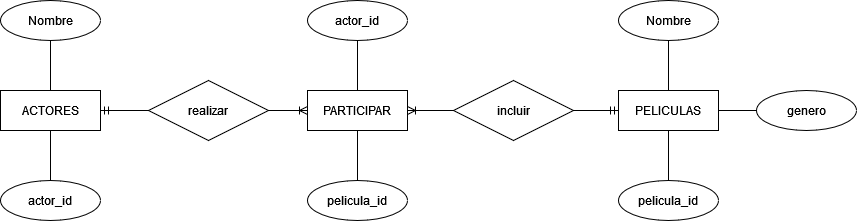

The diagram above was exported from draw.io. Its source (the exported page's mxGraphModel, read from the mxfile embedded in the PNG):
<mxGraphModel dx="1834" dy="754" grid="0" gridSize="10" guides="1" tooltips="1" connect="1" arrows="1" fold="1" page="0" pageScale="1" pageWidth="827" pageHeight="1169" background="#FFFFFF" math="0" shadow="0">
  <root>
    <mxCell id="0" />
    <mxCell id="1" parent="0" />
    <mxCell id="dDDn2S2316PWaIgdSw-E-2" value="PELICULAS" style="whiteSpace=wrap;html=1;align=center;" parent="1" vertex="1">
      <mxGeometry x="470" y="340" width="100" height="40" as="geometry" />
    </mxCell>
    <mxCell id="dDDn2S2316PWaIgdSw-E-3" value="ACTORES" style="whiteSpace=wrap;html=1;align=center;" parent="1" vertex="1">
      <mxGeometry x="-148" y="340" width="100" height="40" as="geometry" />
    </mxCell>
    <mxCell id="dDDn2S2316PWaIgdSw-E-30" style="rounded=0;orthogonalLoop=1;jettySize=auto;html=1;entryX=0.5;entryY=0;entryDx=0;entryDy=0;endArrow=none;endFill=0;exitX=0.5;exitY=1;exitDx=0;exitDy=0;" parent="1" source="dDDn2S2316PWaIgdSw-E-13" target="dDDn2S2316PWaIgdSw-E-3" edge="1">
      <mxGeometry relative="1" as="geometry" />
    </mxCell>
    <mxCell id="dDDn2S2316PWaIgdSw-E-13" value="Nombre" style="ellipse;whiteSpace=wrap;html=1;align=center;" parent="1" vertex="1">
      <mxGeometry x="-148" y="250" width="100" height="40" as="geometry" />
    </mxCell>
    <mxCell id="kPfyUcKW2DFA_yGxCcrE-3" style="rounded=0;orthogonalLoop=1;jettySize=auto;html=1;entryX=0.5;entryY=0;entryDx=0;entryDy=0;endArrow=none;endFill=0;" parent="1" source="dDDn2S2316PWaIgdSw-E-21" target="dDDn2S2316PWaIgdSw-E-41" edge="1">
      <mxGeometry relative="1" as="geometry" />
    </mxCell>
    <mxCell id="dDDn2S2316PWaIgdSw-E-21" value="actor_id" style="ellipse;whiteSpace=wrap;html=1;align=center;" parent="1" vertex="1">
      <mxGeometry x="159" y="250" width="100" height="40" as="geometry" />
    </mxCell>
    <mxCell id="dDDn2S2316PWaIgdSw-E-27" style="rounded=0;orthogonalLoop=1;jettySize=auto;html=1;endArrow=none;endFill=0;entryX=0.5;entryY=0;entryDx=0;entryDy=0;" parent="1" source="dDDn2S2316PWaIgdSw-E-24" target="dDDn2S2316PWaIgdSw-E-2" edge="1">
      <mxGeometry relative="1" as="geometry" />
    </mxCell>
    <mxCell id="dDDn2S2316PWaIgdSw-E-24" value="Nombre" style="ellipse;whiteSpace=wrap;html=1;align=center;" parent="1" vertex="1">
      <mxGeometry x="470" y="250" width="100" height="40" as="geometry" />
    </mxCell>
    <mxCell id="dDDn2S2316PWaIgdSw-E-26" style="rounded=0;orthogonalLoop=1;jettySize=auto;html=1;entryX=0.5;entryY=1;entryDx=0;entryDy=0;endArrow=none;endFill=0;exitX=0.5;exitY=0;exitDx=0;exitDy=0;" parent="1" target="dDDn2S2316PWaIgdSw-E-3" edge="1" source="dDDn2S2316PWaIgdSw-E-25">
      <mxGeometry relative="1" as="geometry">
        <mxPoint x="-228" y="360" as="sourcePoint" />
      </mxGeometry>
    </mxCell>
    <mxCell id="dDDn2S2316PWaIgdSw-E-25" value="actor_id" style="ellipse;whiteSpace=wrap;html=1;align=center;" parent="1" vertex="1">
      <mxGeometry x="-148" y="430" width="100" height="40" as="geometry" />
    </mxCell>
    <mxCell id="dDDn2S2316PWaIgdSw-E-29" style="rounded=0;orthogonalLoop=1;jettySize=auto;html=1;entryX=1;entryY=0.5;entryDx=0;entryDy=0;endArrow=none;endFill=0;" parent="1" source="dDDn2S2316PWaIgdSw-E-28" target="dDDn2S2316PWaIgdSw-E-2" edge="1">
      <mxGeometry relative="1" as="geometry" />
    </mxCell>
    <mxCell id="dDDn2S2316PWaIgdSw-E-28" value="genero" style="ellipse;whiteSpace=wrap;html=1;align=center;" parent="1" vertex="1">
      <mxGeometry x="608" y="340" width="100" height="40" as="geometry" />
    </mxCell>
    <mxCell id="kPfyUcKW2DFA_yGxCcrE-2" style="rounded=0;orthogonalLoop=1;jettySize=auto;html=1;entryX=0.5;entryY=1;entryDx=0;entryDy=0;endArrow=none;endFill=0;" parent="1" source="dDDn2S2316PWaIgdSw-E-31" target="dDDn2S2316PWaIgdSw-E-2" edge="1">
      <mxGeometry relative="1" as="geometry" />
    </mxCell>
    <mxCell id="dDDn2S2316PWaIgdSw-E-31" value="pelicula_id" style="ellipse;whiteSpace=wrap;html=1;align=center;" parent="1" vertex="1">
      <mxGeometry x="470" y="430" width="100" height="40" as="geometry" />
    </mxCell>
    <mxCell id="dDDn2S2316PWaIgdSw-E-38" style="rounded=0;orthogonalLoop=1;jettySize=auto;html=1;entryX=0.5;entryY=1;entryDx=0;entryDy=0;endArrow=none;endFill=0;" parent="1" source="dDDn2S2316PWaIgdSw-E-37" target="dDDn2S2316PWaIgdSw-E-41" edge="1">
      <mxGeometry relative="1" as="geometry">
        <mxPoint x="330" y="390" as="targetPoint" />
      </mxGeometry>
    </mxCell>
    <mxCell id="dDDn2S2316PWaIgdSw-E-37" value="pelicula_id" style="ellipse;whiteSpace=wrap;html=1;align=center;" parent="1" vertex="1">
      <mxGeometry x="159" y="430" width="100" height="40" as="geometry" />
    </mxCell>
    <mxCell id="dDDn2S2316PWaIgdSw-E-41" value="PARTICIPAR" style="whiteSpace=wrap;html=1;align=center;" parent="1" vertex="1">
      <mxGeometry x="159" y="340" width="100" height="40" as="geometry" />
    </mxCell>
    <mxCell id="dDDn2S2316PWaIgdSw-E-43" value="realizar" style="shape=rhombus;perimeter=rhombusPerimeter;whiteSpace=wrap;html=1;align=center;" parent="1" vertex="1">
      <mxGeometry y="330" width="120" height="60" as="geometry" />
    </mxCell>
    <mxCell id="dDDn2S2316PWaIgdSw-E-45" value="incluir" style="shape=rhombus;perimeter=rhombusPerimeter;whiteSpace=wrap;html=1;align=center;" parent="1" vertex="1">
      <mxGeometry x="305" y="330" width="120" height="60" as="geometry" />
    </mxCell>
    <mxCell id="dDDn2S2316PWaIgdSw-E-46" value="" style="edgeStyle=entityRelationEdgeStyle;fontSize=12;html=1;endArrow=ERmandOne;rounded=0;entryX=0;entryY=0.5;entryDx=0;entryDy=0;exitX=1;exitY=0.5;exitDx=0;exitDy=0;endFill=0;" parent="1" source="dDDn2S2316PWaIgdSw-E-45" target="dDDn2S2316PWaIgdSw-E-2" edge="1">
      <mxGeometry width="100" height="100" relative="1" as="geometry">
        <mxPoint x="406" y="184" as="sourcePoint" />
        <mxPoint x="506" y="84" as="targetPoint" />
      </mxGeometry>
    </mxCell>
    <mxCell id="dDDn2S2316PWaIgdSw-E-47" value="" style="edgeStyle=entityRelationEdgeStyle;fontSize=12;html=1;endArrow=ERoneToMany;rounded=0;entryX=1;entryY=0.5;entryDx=0;entryDy=0;exitX=0;exitY=0.5;exitDx=0;exitDy=0;endFill=0;" parent="1" source="dDDn2S2316PWaIgdSw-E-45" target="dDDn2S2316PWaIgdSw-E-41" edge="1">
      <mxGeometry width="100" height="100" relative="1" as="geometry">
        <mxPoint x="276" y="393" as="sourcePoint" />
        <mxPoint x="399" y="565" as="targetPoint" />
      </mxGeometry>
    </mxCell>
    <mxCell id="dDDn2S2316PWaIgdSw-E-48" value="" style="edgeStyle=entityRelationEdgeStyle;fontSize=12;html=1;endArrow=ERoneToMany;rounded=0;entryX=0;entryY=0.5;entryDx=0;entryDy=0;exitX=1;exitY=0.5;exitDx=0;exitDy=0;" parent="1" source="dDDn2S2316PWaIgdSw-E-43" target="dDDn2S2316PWaIgdSw-E-41" edge="1">
      <mxGeometry width="100" height="100" relative="1" as="geometry">
        <mxPoint x="-14" y="652" as="sourcePoint" />
        <mxPoint x="86" y="552" as="targetPoint" />
      </mxGeometry>
    </mxCell>
    <mxCell id="dDDn2S2316PWaIgdSw-E-49" value="" style="edgeStyle=entityRelationEdgeStyle;fontSize=12;html=1;endArrow=ERmandOne;rounded=0;entryX=1;entryY=0.5;entryDx=0;entryDy=0;exitX=0;exitY=0.5;exitDx=0;exitDy=0;" parent="1" source="dDDn2S2316PWaIgdSw-E-43" target="dDDn2S2316PWaIgdSw-E-3" edge="1">
      <mxGeometry width="100" height="100" relative="1" as="geometry">
        <mxPoint x="-24" y="632" as="sourcePoint" />
        <mxPoint x="76" y="532" as="targetPoint" />
      </mxGeometry>
    </mxCell>
  </root>
</mxGraphModel>